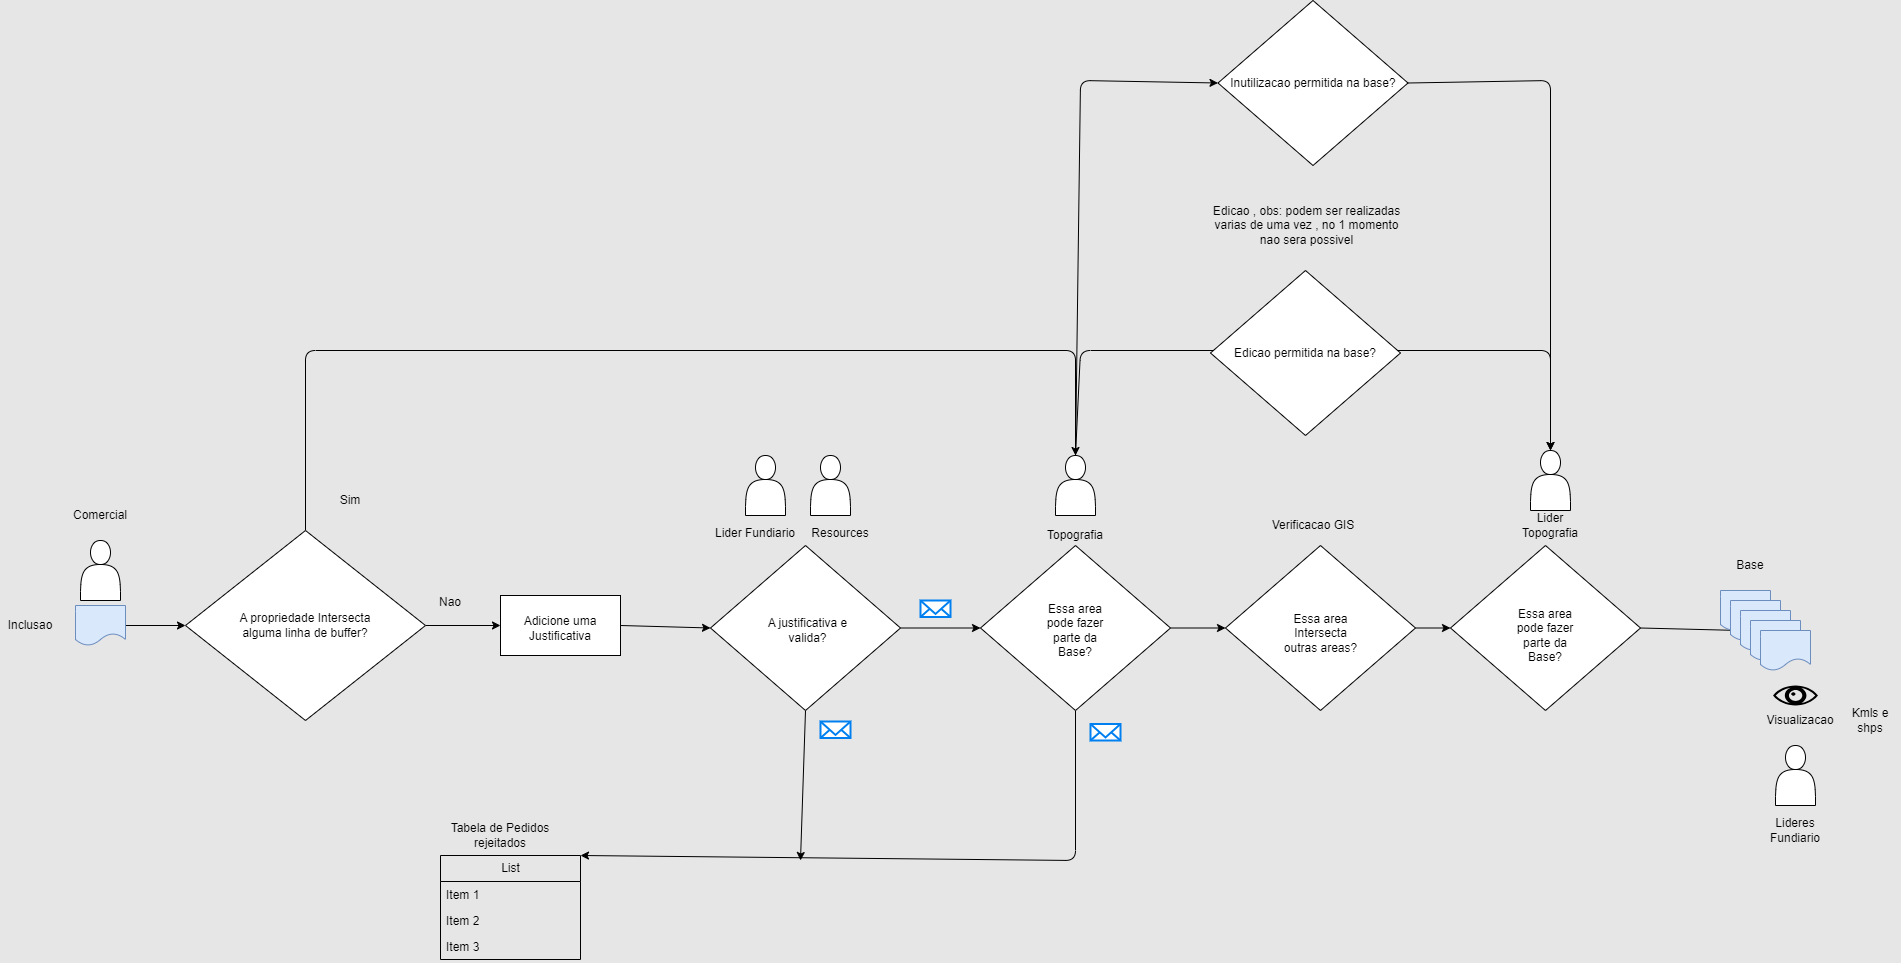

The diagram above was exported from draw.io. Its source (the exported page's mxGraphModel, read from the mxfile embedded in the PNG):
<mxGraphModel dx="1569" dy="1718" grid="1" gridSize="10" guides="1" tooltips="1" connect="1" arrows="1" fold="1" page="1" pageScale="1" pageWidth="850" pageHeight="1100" background="#E6E6E6" math="0" shadow="0">
  <root>
    <mxCell id="0" />
    <mxCell id="1" parent="0" />
    <mxCell id="70" style="edgeStyle=none;html=1;exitX=1;exitY=0.5;exitDx=0;exitDy=0;entryX=0;entryY=0.5;entryDx=0;entryDy=0;" parent="1" source="68" target="31" edge="1">
      <mxGeometry relative="1" as="geometry" />
    </mxCell>
    <mxCell id="68" value="" style="rhombus;whiteSpace=wrap;html=1;" parent="1" vertex="1">
      <mxGeometry x="1420" y="155" width="190" height="165" as="geometry" />
    </mxCell>
    <mxCell id="69" style="edgeStyle=none;html=1;exitX=1;exitY=0.5;exitDx=0;exitDy=0;entryX=0;entryY=0.5;entryDx=0;entryDy=0;" parent="1" source="63" target="68" edge="1">
      <mxGeometry relative="1" as="geometry" />
    </mxCell>
    <mxCell id="63" value="" style="rhombus;whiteSpace=wrap;html=1;" parent="1" vertex="1">
      <mxGeometry x="1195" y="155" width="190" height="165" as="geometry" />
    </mxCell>
    <mxCell id="9" style="edgeStyle=none;html=1;exitX=1;exitY=0.5;exitDx=0;exitDy=0;entryX=0;entryY=0.5;entryDx=0;entryDy=0;" parent="1" source="2" target="8" edge="1">
      <mxGeometry relative="1" as="geometry" />
    </mxCell>
    <mxCell id="53" style="edgeStyle=none;html=1;exitX=0.5;exitY=0;exitDx=0;exitDy=0;entryX=0.5;entryY=0;entryDx=0;entryDy=0;" parent="1" source="2" target="21" edge="1">
      <mxGeometry relative="1" as="geometry">
        <mxPoint x="1040" y="50" as="targetPoint" />
        <Array as="points">
          <mxPoint x="275" y="-40" />
          <mxPoint x="1045" y="-40" />
        </Array>
      </mxGeometry>
    </mxCell>
    <mxCell id="2" value="" style="rhombus;whiteSpace=wrap;html=1;" parent="1" vertex="1">
      <mxGeometry x="155" y="140" width="240" height="190" as="geometry" />
    </mxCell>
    <mxCell id="3" value="" style="shape=actor;whiteSpace=wrap;html=1;" parent="1" vertex="1">
      <mxGeometry x="50" y="150" width="40" height="60" as="geometry" />
    </mxCell>
    <mxCell id="6" style="edgeStyle=none;html=1;exitX=1;exitY=0.5;exitDx=0;exitDy=0;" parent="1" source="4" target="2" edge="1">
      <mxGeometry relative="1" as="geometry" />
    </mxCell>
    <mxCell id="4" value="" style="shape=document;whiteSpace=wrap;html=1;boundedLbl=1;fillColor=#dae8fc;strokeColor=#6c8ebf;" parent="1" vertex="1">
      <mxGeometry x="45" y="215" width="50" height="40" as="geometry" />
    </mxCell>
    <mxCell id="7" value="A propriedade Intersecta alguma linha de buffer?" style="text;html=1;strokeColor=none;fillColor=none;align=center;verticalAlign=middle;whiteSpace=wrap;rounded=0;" parent="1" vertex="1">
      <mxGeometry x="200" y="187.5" width="150" height="95" as="geometry" />
    </mxCell>
    <mxCell id="15" style="edgeStyle=none;html=1;exitX=1;exitY=0.5;exitDx=0;exitDy=0;entryX=0;entryY=0.5;entryDx=0;entryDy=0;" parent="1" source="8" target="11" edge="1">
      <mxGeometry relative="1" as="geometry" />
    </mxCell>
    <mxCell id="8" value="" style="rounded=0;whiteSpace=wrap;html=1;" parent="1" vertex="1">
      <mxGeometry x="470" y="205" width="120" height="60" as="geometry" />
    </mxCell>
    <mxCell id="10" value="Adicione uma Justificativa" style="text;html=1;strokeColor=none;fillColor=none;align=center;verticalAlign=middle;whiteSpace=wrap;rounded=0;" parent="1" vertex="1">
      <mxGeometry x="480" y="215" width="100" height="45" as="geometry" />
    </mxCell>
    <mxCell id="19" value="" style="edgeStyle=none;html=1;" parent="1" source="11" target="18" edge="1">
      <mxGeometry relative="1" as="geometry" />
    </mxCell>
    <mxCell id="C4yo4exKXzGtg81WTaNK-81" style="edgeStyle=none;html=1;exitX=0.5;exitY=1;exitDx=0;exitDy=0;" edge="1" parent="1" source="11">
      <mxGeometry relative="1" as="geometry">
        <mxPoint x="770" y="470" as="targetPoint" />
      </mxGeometry>
    </mxCell>
    <mxCell id="11" value="" style="rhombus;whiteSpace=wrap;html=1;" parent="1" vertex="1">
      <mxGeometry x="680" y="155" width="190" height="165" as="geometry" />
    </mxCell>
    <mxCell id="13" value="A justificativa e valida?" style="text;html=1;strokeColor=none;fillColor=none;align=center;verticalAlign=middle;whiteSpace=wrap;rounded=0;" parent="1" vertex="1">
      <mxGeometry x="730" y="205" width="95" height="70" as="geometry" />
    </mxCell>
    <mxCell id="16" value="" style="shape=actor;whiteSpace=wrap;html=1;" parent="1" vertex="1">
      <mxGeometry x="715" y="65" width="40" height="60" as="geometry" />
    </mxCell>
    <mxCell id="17" value="Lider Fundiario" style="text;html=1;strokeColor=none;fillColor=none;align=center;verticalAlign=middle;whiteSpace=wrap;rounded=0;" parent="1" vertex="1">
      <mxGeometry x="670" y="135" width="110" height="15" as="geometry" />
    </mxCell>
    <mxCell id="46" style="edgeStyle=none;html=1;exitX=0.5;exitY=1;exitDx=0;exitDy=0;entryX=1;entryY=0;entryDx=0;entryDy=0;" parent="1" source="18" edge="1" target="C4yo4exKXzGtg81WTaNK-77">
      <mxGeometry relative="1" as="geometry">
        <mxPoint x="760" y="470" as="targetPoint" />
        <Array as="points">
          <mxPoint x="1045" y="470" />
        </Array>
      </mxGeometry>
    </mxCell>
    <mxCell id="64" style="edgeStyle=none;html=1;exitX=1;exitY=0.5;exitDx=0;exitDy=0;entryX=0;entryY=0.5;entryDx=0;entryDy=0;" parent="1" source="18" target="63" edge="1">
      <mxGeometry relative="1" as="geometry" />
    </mxCell>
    <mxCell id="18" value="" style="rhombus;whiteSpace=wrap;html=1;" parent="1" vertex="1">
      <mxGeometry x="950" y="155" width="190" height="165" as="geometry" />
    </mxCell>
    <mxCell id="20" value="Essa area pode fazer parte da Base?" style="text;html=1;strokeColor=none;fillColor=none;align=center;verticalAlign=middle;whiteSpace=wrap;rounded=0;" parent="1" vertex="1">
      <mxGeometry x="1015" y="225" width="60" height="30" as="geometry" />
    </mxCell>
    <mxCell id="72" style="edgeStyle=none;html=1;exitX=0.5;exitY=0;exitDx=0;exitDy=0;entryX=0.5;entryY=0;entryDx=0;entryDy=0;" edge="1" parent="1" source="21" target="66">
      <mxGeometry relative="1" as="geometry">
        <mxPoint x="1520" y="-40" as="targetPoint" />
        <Array as="points">
          <mxPoint x="1050" y="-40" />
          <mxPoint x="1520" y="-40" />
        </Array>
      </mxGeometry>
    </mxCell>
    <mxCell id="76" style="edgeStyle=none;html=1;exitX=0.5;exitY=0;exitDx=0;exitDy=0;entryX=0;entryY=0.5;entryDx=0;entryDy=0;" edge="1" parent="1" source="21" target="75">
      <mxGeometry relative="1" as="geometry">
        <mxPoint x="1050" y="-320" as="targetPoint" />
        <Array as="points">
          <mxPoint x="1050" y="-310" />
        </Array>
      </mxGeometry>
    </mxCell>
    <mxCell id="21" value="" style="shape=actor;whiteSpace=wrap;html=1;" parent="1" vertex="1">
      <mxGeometry x="1025" y="65" width="40" height="60" as="geometry" />
    </mxCell>
    <mxCell id="22" value="Topografia" style="text;html=1;strokeColor=none;fillColor=none;align=center;verticalAlign=middle;whiteSpace=wrap;rounded=0;" parent="1" vertex="1">
      <mxGeometry x="1015" y="130" width="60" height="30" as="geometry" />
    </mxCell>
    <mxCell id="23" value="" style="shape=document;whiteSpace=wrap;html=1;boundedLbl=1;fillColor=#dae8fc;strokeColor=#6c8ebf;" parent="1" vertex="1">
      <mxGeometry x="1690" y="200" width="50" height="40" as="geometry" />
    </mxCell>
    <mxCell id="30" value="" style="shape=document;whiteSpace=wrap;html=1;boundedLbl=1;fillColor=#dae8fc;strokeColor=#6c8ebf;" parent="1" vertex="1">
      <mxGeometry x="1700" y="210" width="50" height="40" as="geometry" />
    </mxCell>
    <mxCell id="31" value="" style="shape=document;whiteSpace=wrap;html=1;boundedLbl=1;fillColor=#dae8fc;strokeColor=#6c8ebf;" parent="1" vertex="1">
      <mxGeometry x="1710" y="220" width="50" height="40" as="geometry" />
    </mxCell>
    <mxCell id="32" value="" style="shape=document;whiteSpace=wrap;html=1;boundedLbl=1;fillColor=#dae8fc;strokeColor=#6c8ebf;" parent="1" vertex="1">
      <mxGeometry x="1720" y="230" width="50" height="40" as="geometry" />
    </mxCell>
    <mxCell id="33" value="" style="shape=document;whiteSpace=wrap;html=1;boundedLbl=1;fillColor=#dae8fc;strokeColor=#6c8ebf;" parent="1" vertex="1">
      <mxGeometry x="1730" y="240" width="50" height="40" as="geometry" />
    </mxCell>
    <mxCell id="35" value="Base" style="text;html=1;strokeColor=none;fillColor=none;align=center;verticalAlign=middle;whiteSpace=wrap;rounded=0;" parent="1" vertex="1">
      <mxGeometry x="1690" y="160" width="60" height="30" as="geometry" />
    </mxCell>
    <mxCell id="36" value="" style="shape=actor;whiteSpace=wrap;html=1;" parent="1" vertex="1">
      <mxGeometry x="1745" y="355" width="40" height="60" as="geometry" />
    </mxCell>
    <mxCell id="37" value="Lideres Fundiario" style="text;html=1;strokeColor=none;fillColor=none;align=center;verticalAlign=middle;whiteSpace=wrap;rounded=0;" parent="1" vertex="1">
      <mxGeometry x="1735" y="425" width="60" height="30" as="geometry" />
    </mxCell>
    <mxCell id="39" value="" style="shape=mxgraph.signs.healthcare.eye;html=1;pointerEvents=1;fillColor=#000000;strokeColor=none;verticalLabelPosition=bottom;verticalAlign=top;align=center;" parent="1" vertex="1">
      <mxGeometry x="1742.5" y="295" width="45" height="20" as="geometry" />
    </mxCell>
    <mxCell id="40" value="Visualizacao" style="text;html=1;strokeColor=none;fillColor=none;align=center;verticalAlign=middle;whiteSpace=wrap;rounded=0;" parent="1" vertex="1">
      <mxGeometry x="1740" y="317.5" width="60" height="25" as="geometry" />
    </mxCell>
    <mxCell id="43" value="Kmls e shps" style="text;html=1;strokeColor=none;fillColor=none;align=center;verticalAlign=middle;whiteSpace=wrap;rounded=0;" parent="1" vertex="1">
      <mxGeometry x="1810" y="315" width="60" height="30" as="geometry" />
    </mxCell>
    <mxCell id="47" value="" style="html=1;verticalLabelPosition=bottom;align=center;labelBackgroundColor=#ffffff;verticalAlign=top;strokeWidth=2;strokeColor=#0080F0;shadow=0;dashed=0;shape=mxgraph.ios7.icons.mail;" parent="1" vertex="1">
      <mxGeometry x="790" y="331" width="30" height="16.5" as="geometry" />
    </mxCell>
    <mxCell id="48" value="" style="html=1;verticalLabelPosition=bottom;align=center;labelBackgroundColor=#ffffff;verticalAlign=top;strokeWidth=2;strokeColor=#0080F0;shadow=0;dashed=0;shape=mxgraph.ios7.icons.mail;" parent="1" vertex="1">
      <mxGeometry x="890" y="210" width="30" height="16.5" as="geometry" />
    </mxCell>
    <mxCell id="49" value="" style="html=1;verticalLabelPosition=bottom;align=center;labelBackgroundColor=#ffffff;verticalAlign=top;strokeWidth=2;strokeColor=#0080F0;shadow=0;dashed=0;shape=mxgraph.ios7.icons.mail;" parent="1" vertex="1">
      <mxGeometry x="1060" y="333.5" width="30" height="16.5" as="geometry" />
    </mxCell>
    <mxCell id="51" value="Comercial" style="text;html=1;strokeColor=none;fillColor=none;align=center;verticalAlign=middle;whiteSpace=wrap;rounded=0;" parent="1" vertex="1">
      <mxGeometry x="40" y="110" width="60" height="30" as="geometry" />
    </mxCell>
    <mxCell id="52" value="Tabela de Pedidos rejeitados" style="text;html=1;strokeColor=none;fillColor=none;align=center;verticalAlign=middle;whiteSpace=wrap;rounded=0;" parent="1" vertex="1">
      <mxGeometry x="395" y="425" width="150" height="40" as="geometry" />
    </mxCell>
    <mxCell id="54" value="" style="shape=actor;whiteSpace=wrap;html=1;" parent="1" vertex="1">
      <mxGeometry x="780" y="65" width="40" height="60" as="geometry" />
    </mxCell>
    <mxCell id="55" value="Resources" style="text;html=1;strokeColor=none;fillColor=none;align=center;verticalAlign=middle;whiteSpace=wrap;rounded=0;" parent="1" vertex="1">
      <mxGeometry x="755" y="135" width="110" height="15" as="geometry" />
    </mxCell>
    <mxCell id="57" value="Nao" style="text;html=1;strokeColor=none;fillColor=none;align=center;verticalAlign=middle;whiteSpace=wrap;rounded=0;" parent="1" vertex="1">
      <mxGeometry x="390" y="196.5" width="60" height="30" as="geometry" />
    </mxCell>
    <mxCell id="58" value="Sim" style="text;html=1;strokeColor=none;fillColor=none;align=center;verticalAlign=middle;whiteSpace=wrap;rounded=0;" parent="1" vertex="1">
      <mxGeometry x="290" y="95" width="60" height="30" as="geometry" />
    </mxCell>
    <mxCell id="59" value="Essa area Intersecta outras areas?" style="text;html=1;strokeColor=none;fillColor=none;align=center;verticalAlign=middle;whiteSpace=wrap;rounded=0;" parent="1" vertex="1">
      <mxGeometry x="1247.5" y="220" width="85" height="45" as="geometry" />
    </mxCell>
    <mxCell id="61" value="Verificacao GIS" style="text;html=1;strokeColor=none;fillColor=none;align=center;verticalAlign=middle;whiteSpace=wrap;rounded=0;" parent="1" vertex="1">
      <mxGeometry x="1232.5" y="120" width="100" height="30" as="geometry" />
    </mxCell>
    <mxCell id="65" value="Essa area pode fazer parte da Base?" style="text;html=1;strokeColor=none;fillColor=none;align=center;verticalAlign=middle;whiteSpace=wrap;rounded=0;" parent="1" vertex="1">
      <mxGeometry x="1485" y="230" width="60" height="30" as="geometry" />
    </mxCell>
    <mxCell id="66" value="" style="shape=actor;whiteSpace=wrap;html=1;" parent="1" vertex="1">
      <mxGeometry x="1500" y="60" width="40" height="60" as="geometry" />
    </mxCell>
    <mxCell id="67" value="Lider Topografia" style="text;html=1;strokeColor=none;fillColor=none;align=center;verticalAlign=middle;whiteSpace=wrap;rounded=0;" parent="1" vertex="1">
      <mxGeometry x="1490" y="120" width="60" height="30" as="geometry" />
    </mxCell>
    <mxCell id="71" value="Inclusao" style="text;html=1;strokeColor=none;fillColor=none;align=center;verticalAlign=middle;whiteSpace=wrap;rounded=0;" vertex="1" parent="1">
      <mxGeometry x="-30" y="220" width="60" height="30" as="geometry" />
    </mxCell>
    <mxCell id="73" value="Edicao , obs: podem ser realizadas varias de uma vez , no 1 momento nao sera possivel" style="text;html=1;strokeColor=none;fillColor=none;align=center;verticalAlign=middle;whiteSpace=wrap;rounded=0;" vertex="1" parent="1">
      <mxGeometry x="1180" y="-200" width="192.5" height="70" as="geometry" />
    </mxCell>
    <mxCell id="74" value="Edicao permitida na base?" style="rhombus;whiteSpace=wrap;html=1;" vertex="1" parent="1">
      <mxGeometry x="1180" y="-120" width="190" height="165" as="geometry" />
    </mxCell>
    <mxCell id="77" style="edgeStyle=none;html=1;exitX=1;exitY=0.5;exitDx=0;exitDy=0;entryX=0.5;entryY=0;entryDx=0;entryDy=0;" edge="1" parent="1" source="75" target="66">
      <mxGeometry relative="1" as="geometry">
        <mxPoint x="1520" y="-307" as="targetPoint" />
        <Array as="points">
          <mxPoint x="1520" y="-310" />
        </Array>
      </mxGeometry>
    </mxCell>
    <mxCell id="75" value="Inutilizacao permitida na base?" style="rhombus;whiteSpace=wrap;html=1;" vertex="1" parent="1">
      <mxGeometry x="1187.5" y="-390" width="190" height="165" as="geometry" />
    </mxCell>
    <mxCell id="C4yo4exKXzGtg81WTaNK-77" value="List" style="swimlane;fontStyle=0;childLayout=stackLayout;horizontal=1;startSize=26;fillColor=none;horizontalStack=0;resizeParent=1;resizeParentMax=0;resizeLast=0;collapsible=1;marginBottom=0;html=1;" vertex="1" parent="1">
      <mxGeometry x="410" y="465" width="140" height="104" as="geometry" />
    </mxCell>
    <mxCell id="C4yo4exKXzGtg81WTaNK-78" value="Item 1" style="text;strokeColor=none;fillColor=none;align=left;verticalAlign=top;spacingLeft=4;spacingRight=4;overflow=hidden;rotatable=0;points=[[0,0.5],[1,0.5]];portConstraint=eastwest;whiteSpace=wrap;html=1;" vertex="1" parent="C4yo4exKXzGtg81WTaNK-77">
      <mxGeometry y="26" width="140" height="26" as="geometry" />
    </mxCell>
    <mxCell id="C4yo4exKXzGtg81WTaNK-79" value="Item 2" style="text;strokeColor=none;fillColor=none;align=left;verticalAlign=top;spacingLeft=4;spacingRight=4;overflow=hidden;rotatable=0;points=[[0,0.5],[1,0.5]];portConstraint=eastwest;whiteSpace=wrap;html=1;" vertex="1" parent="C4yo4exKXzGtg81WTaNK-77">
      <mxGeometry y="52" width="140" height="26" as="geometry" />
    </mxCell>
    <mxCell id="C4yo4exKXzGtg81WTaNK-80" value="Item 3" style="text;strokeColor=none;fillColor=none;align=left;verticalAlign=top;spacingLeft=4;spacingRight=4;overflow=hidden;rotatable=0;points=[[0,0.5],[1,0.5]];portConstraint=eastwest;whiteSpace=wrap;html=1;" vertex="1" parent="C4yo4exKXzGtg81WTaNK-77">
      <mxGeometry y="78" width="140" height="26" as="geometry" />
    </mxCell>
  </root>
</mxGraphModel>